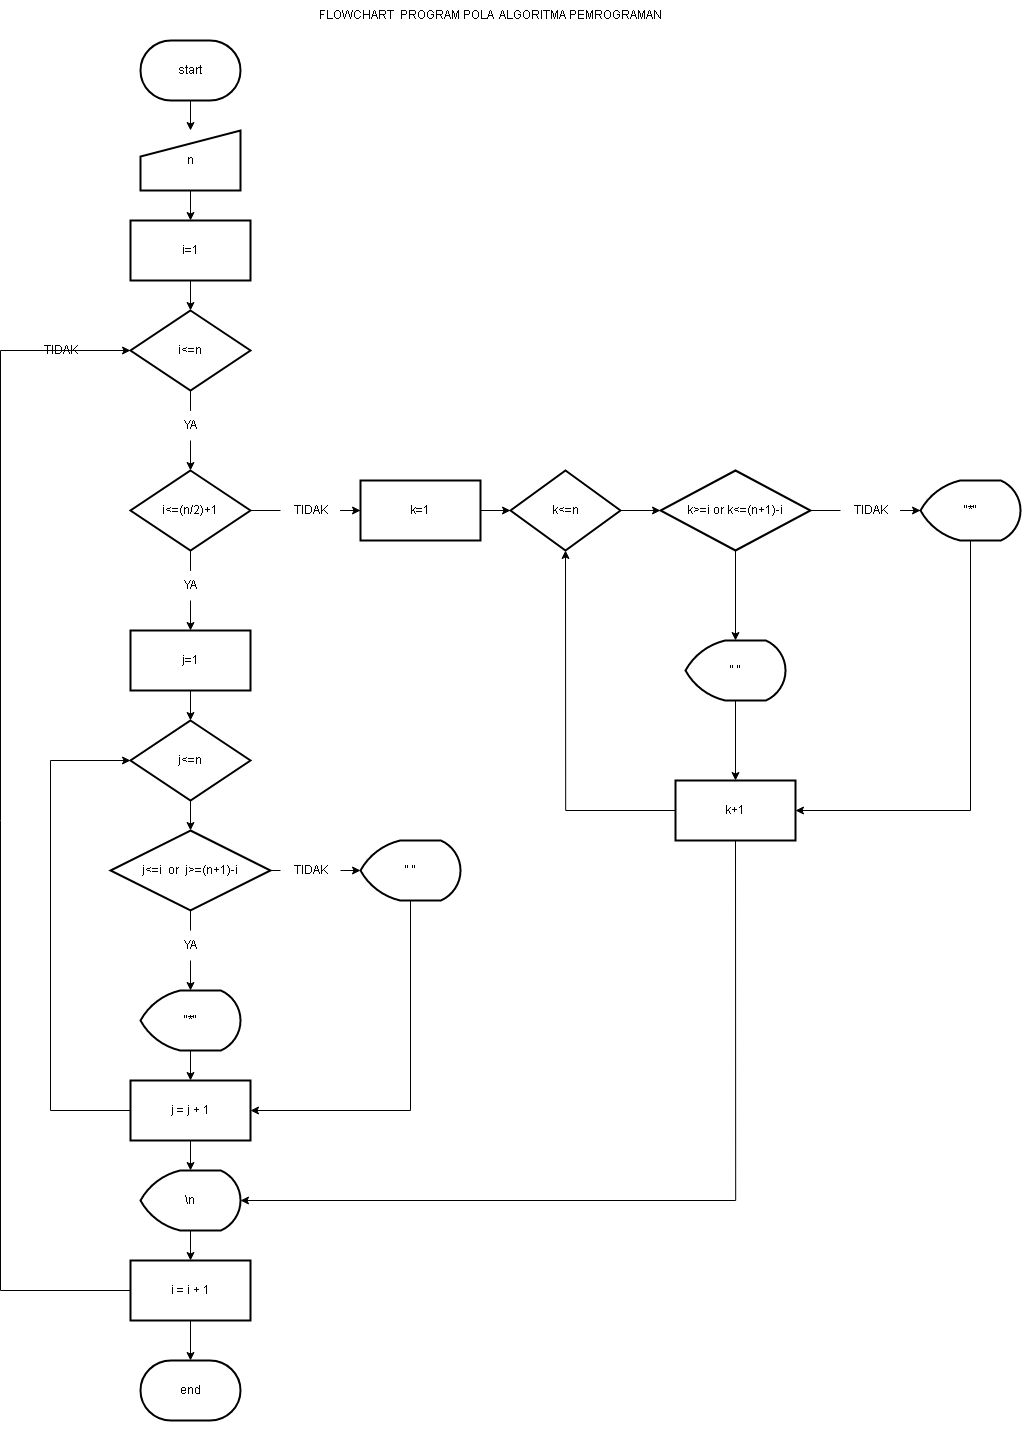

The diagram above was exported from draw.io. Its source (the exported page's mxGraphModel, read from the mxfile embedded in the PNG):
<mxGraphModel dx="3472" dy="1952" grid="1" gridSize="10" guides="1" tooltips="1" connect="1" arrows="1" fold="1" page="1" pageScale="1" pageWidth="1100" pageHeight="1700" math="0" shadow="0">
  <root>
    <mxCell id="0" />
    <mxCell id="1" parent="0" />
    <mxCell id="8ofHdRcBFA13mJwGMalj-3" value="" style="edgeStyle=orthogonalEdgeStyle;orthogonalLoop=1;jettySize=auto;html=1;rounded=0;" edge="1" parent="1" source="8ofHdRcBFA13mJwGMalj-1" target="8ofHdRcBFA13mJwGMalj-2">
      <mxGeometry relative="1" as="geometry" />
    </mxCell>
    <mxCell id="8ofHdRcBFA13mJwGMalj-1" value="start" style="strokeWidth=2;html=1;shape=mxgraph.flowchart.terminator;whiteSpace=wrap;" vertex="1" parent="1">
      <mxGeometry x="210" y="120" width="100" height="60" as="geometry" />
    </mxCell>
    <mxCell id="8ofHdRcBFA13mJwGMalj-5" value="" style="edgeStyle=orthogonalEdgeStyle;orthogonalLoop=1;jettySize=auto;html=1;rounded=0;" edge="1" parent="1" source="8ofHdRcBFA13mJwGMalj-2" target="8ofHdRcBFA13mJwGMalj-4">
      <mxGeometry relative="1" as="geometry" />
    </mxCell>
    <mxCell id="8ofHdRcBFA13mJwGMalj-2" value="n" style="html=1;strokeWidth=2;shape=manualInput;whiteSpace=wrap;size=26;arcSize=11;" vertex="1" parent="1">
      <mxGeometry x="210" y="210" width="100" height="60" as="geometry" />
    </mxCell>
    <mxCell id="8ofHdRcBFA13mJwGMalj-9" value="" style="edgeStyle=orthogonalEdgeStyle;orthogonalLoop=1;jettySize=auto;html=1;rounded=0;" edge="1" parent="1" source="8ofHdRcBFA13mJwGMalj-4" target="8ofHdRcBFA13mJwGMalj-8">
      <mxGeometry relative="1" as="geometry" />
    </mxCell>
    <mxCell id="8ofHdRcBFA13mJwGMalj-4" value="i=1" style="whiteSpace=wrap;html=1;strokeWidth=2;arcSize=11;" vertex="1" parent="1">
      <mxGeometry x="200" y="300" width="120" height="60" as="geometry" />
    </mxCell>
    <mxCell id="8ofHdRcBFA13mJwGMalj-13" value="" style="edgeStyle=orthogonalEdgeStyle;orthogonalLoop=1;jettySize=auto;html=1;startArrow=none;rounded=0;" edge="1" parent="1" source="8ofHdRcBFA13mJwGMalj-77" target="8ofHdRcBFA13mJwGMalj-12">
      <mxGeometry relative="1" as="geometry" />
    </mxCell>
    <mxCell id="8ofHdRcBFA13mJwGMalj-8" value="i&amp;lt;=n" style="rhombus;whiteSpace=wrap;html=1;strokeWidth=2;arcSize=11;" vertex="1" parent="1">
      <mxGeometry x="200" y="390" width="120" height="80" as="geometry" />
    </mxCell>
    <mxCell id="8ofHdRcBFA13mJwGMalj-37" value="" style="edgeStyle=orthogonalEdgeStyle;orthogonalLoop=1;jettySize=auto;html=1;startArrow=none;rounded=0;" edge="1" parent="1" source="8ofHdRcBFA13mJwGMalj-82" target="8ofHdRcBFA13mJwGMalj-36">
      <mxGeometry relative="1" as="geometry" />
    </mxCell>
    <mxCell id="8ofHdRcBFA13mJwGMalj-96" value="" style="edgeStyle=orthogonalEdgeStyle;rounded=0;orthogonalLoop=1;jettySize=auto;html=1;startArrow=none;" edge="1" parent="1" source="8ofHdRcBFA13mJwGMalj-95" target="8ofHdRcBFA13mJwGMalj-16">
      <mxGeometry relative="1" as="geometry" />
    </mxCell>
    <mxCell id="8ofHdRcBFA13mJwGMalj-12" value="i&amp;lt;=(n/2)+1" style="rhombus;whiteSpace=wrap;html=1;strokeWidth=2;arcSize=11;" vertex="1" parent="1">
      <mxGeometry x="200" y="550" width="120" height="80" as="geometry" />
    </mxCell>
    <mxCell id="8ofHdRcBFA13mJwGMalj-19" value="" style="edgeStyle=orthogonalEdgeStyle;orthogonalLoop=1;jettySize=auto;html=1;rounded=0;" edge="1" parent="1" source="8ofHdRcBFA13mJwGMalj-16" target="8ofHdRcBFA13mJwGMalj-18">
      <mxGeometry relative="1" as="geometry" />
    </mxCell>
    <mxCell id="8ofHdRcBFA13mJwGMalj-16" value="j=1" style="whiteSpace=wrap;html=1;strokeWidth=2;arcSize=11;" vertex="1" parent="1">
      <mxGeometry x="200" y="710" width="120" height="60" as="geometry" />
    </mxCell>
    <mxCell id="8ofHdRcBFA13mJwGMalj-21" value="" style="edgeStyle=orthogonalEdgeStyle;orthogonalLoop=1;jettySize=auto;html=1;rounded=0;" edge="1" parent="1" source="8ofHdRcBFA13mJwGMalj-18" target="8ofHdRcBFA13mJwGMalj-20">
      <mxGeometry relative="1" as="geometry" />
    </mxCell>
    <mxCell id="8ofHdRcBFA13mJwGMalj-18" value="j&amp;lt;=n" style="rhombus;whiteSpace=wrap;html=1;strokeWidth=2;arcSize=11;" vertex="1" parent="1">
      <mxGeometry x="200" y="800" width="120" height="80" as="geometry" />
    </mxCell>
    <mxCell id="8ofHdRcBFA13mJwGMalj-90" value="" style="edgeStyle=orthogonalEdgeStyle;orthogonalLoop=1;jettySize=auto;html=1;rounded=0;" edge="1" parent="1" source="8ofHdRcBFA13mJwGMalj-20">
      <mxGeometry relative="1" as="geometry">
        <mxPoint x="430" y="950" as="targetPoint" />
      </mxGeometry>
    </mxCell>
    <mxCell id="8ofHdRcBFA13mJwGMalj-101" value="" style="edgeStyle=orthogonalEdgeStyle;rounded=0;orthogonalLoop=1;jettySize=auto;html=1;" edge="1" parent="1" source="8ofHdRcBFA13mJwGMalj-20" target="8ofHdRcBFA13mJwGMalj-22">
      <mxGeometry relative="1" as="geometry" />
    </mxCell>
    <mxCell id="8ofHdRcBFA13mJwGMalj-20" value="j&amp;lt;=i&amp;nbsp; or&amp;nbsp; j&amp;gt;=(n+1)-i" style="rhombus;whiteSpace=wrap;html=1;strokeWidth=2;arcSize=11;" vertex="1" parent="1">
      <mxGeometry x="180" y="910" width="160" height="80" as="geometry" />
    </mxCell>
    <mxCell id="8ofHdRcBFA13mJwGMalj-27" value="" style="edgeStyle=orthogonalEdgeStyle;orthogonalLoop=1;jettySize=auto;html=1;rounded=0;" edge="1" parent="1" source="8ofHdRcBFA13mJwGMalj-22" target="8ofHdRcBFA13mJwGMalj-26">
      <mxGeometry relative="1" as="geometry" />
    </mxCell>
    <mxCell id="8ofHdRcBFA13mJwGMalj-22" value="&quot;*&quot;" style="strokeWidth=2;html=1;shape=mxgraph.flowchart.display;whiteSpace=wrap;" vertex="1" parent="1">
      <mxGeometry x="210" y="1070" width="100" height="60" as="geometry" />
    </mxCell>
    <mxCell id="8ofHdRcBFA13mJwGMalj-103" style="edgeStyle=orthogonalEdgeStyle;rounded=0;orthogonalLoop=1;jettySize=auto;html=1;exitX=0.5;exitY=1;exitDx=0;exitDy=0;exitPerimeter=0;entryX=1;entryY=0.5;entryDx=0;entryDy=0;" edge="1" parent="1" source="8ofHdRcBFA13mJwGMalj-24" target="8ofHdRcBFA13mJwGMalj-26">
      <mxGeometry relative="1" as="geometry" />
    </mxCell>
    <mxCell id="8ofHdRcBFA13mJwGMalj-24" value="&quot; &quot;" style="strokeWidth=2;html=1;shape=mxgraph.flowchart.display;whiteSpace=wrap;" vertex="1" parent="1">
      <mxGeometry x="430" y="920" width="100" height="60" as="geometry" />
    </mxCell>
    <mxCell id="8ofHdRcBFA13mJwGMalj-63" value="" style="edgeStyle=orthogonalEdgeStyle;orthogonalLoop=1;jettySize=auto;html=1;rounded=0;" edge="1" parent="1" source="8ofHdRcBFA13mJwGMalj-26" target="8ofHdRcBFA13mJwGMalj-47">
      <mxGeometry relative="1" as="geometry" />
    </mxCell>
    <mxCell id="8ofHdRcBFA13mJwGMalj-98" style="edgeStyle=orthogonalEdgeStyle;rounded=0;orthogonalLoop=1;jettySize=auto;html=1;exitX=0;exitY=0.5;exitDx=0;exitDy=0;entryX=0;entryY=0.5;entryDx=0;entryDy=0;" edge="1" parent="1" source="8ofHdRcBFA13mJwGMalj-26" target="8ofHdRcBFA13mJwGMalj-18">
      <mxGeometry relative="1" as="geometry">
        <Array as="points">
          <mxPoint x="120" y="1190" />
          <mxPoint x="120" y="840" />
        </Array>
      </mxGeometry>
    </mxCell>
    <mxCell id="8ofHdRcBFA13mJwGMalj-26" value="j = j + 1" style="whiteSpace=wrap;html=1;strokeWidth=2;" vertex="1" parent="1">
      <mxGeometry x="200" y="1160" width="120" height="60" as="geometry" />
    </mxCell>
    <mxCell id="8ofHdRcBFA13mJwGMalj-62" style="edgeStyle=orthogonalEdgeStyle;orthogonalLoop=1;jettySize=auto;html=1;exitX=0;exitY=0.5;exitDx=0;exitDy=0;entryX=0;entryY=0.5;entryDx=0;entryDy=0;startArrow=none;rounded=0;" edge="1" parent="1" source="8ofHdRcBFA13mJwGMalj-75" target="8ofHdRcBFA13mJwGMalj-8">
      <mxGeometry relative="1" as="geometry">
        <Array as="points">
          <mxPoint x="90" y="430" />
        </Array>
      </mxGeometry>
    </mxCell>
    <mxCell id="8ofHdRcBFA13mJwGMalj-65" value="" style="edgeStyle=orthogonalEdgeStyle;orthogonalLoop=1;jettySize=auto;html=1;rounded=0;" edge="1" parent="1" source="8ofHdRcBFA13mJwGMalj-29" target="8ofHdRcBFA13mJwGMalj-49">
      <mxGeometry relative="1" as="geometry" />
    </mxCell>
    <mxCell id="8ofHdRcBFA13mJwGMalj-29" value="i = i + 1" style="whiteSpace=wrap;html=1;strokeWidth=2;" vertex="1" parent="1">
      <mxGeometry x="200" y="1340" width="120" height="60" as="geometry" />
    </mxCell>
    <mxCell id="8ofHdRcBFA13mJwGMalj-39" value="" style="edgeStyle=orthogonalEdgeStyle;orthogonalLoop=1;jettySize=auto;html=1;rounded=0;" edge="1" parent="1" source="8ofHdRcBFA13mJwGMalj-36" target="8ofHdRcBFA13mJwGMalj-38">
      <mxGeometry relative="1" as="geometry" />
    </mxCell>
    <mxCell id="8ofHdRcBFA13mJwGMalj-36" value="k=1" style="whiteSpace=wrap;html=1;strokeWidth=2;arcSize=11;" vertex="1" parent="1">
      <mxGeometry x="430" y="560" width="120" height="60" as="geometry" />
    </mxCell>
    <mxCell id="8ofHdRcBFA13mJwGMalj-41" value="" style="edgeStyle=orthogonalEdgeStyle;orthogonalLoop=1;jettySize=auto;html=1;rounded=0;" edge="1" parent="1" source="8ofHdRcBFA13mJwGMalj-38" target="8ofHdRcBFA13mJwGMalj-40">
      <mxGeometry relative="1" as="geometry" />
    </mxCell>
    <mxCell id="8ofHdRcBFA13mJwGMalj-38" value="k&amp;lt;=n" style="rhombus;whiteSpace=wrap;html=1;strokeWidth=2;arcSize=11;" vertex="1" parent="1">
      <mxGeometry x="580" y="550" width="110" height="80" as="geometry" />
    </mxCell>
    <mxCell id="8ofHdRcBFA13mJwGMalj-43" value="" style="edgeStyle=orthogonalEdgeStyle;orthogonalLoop=1;jettySize=auto;html=1;startArrow=none;rounded=0;" edge="1" parent="1" source="8ofHdRcBFA13mJwGMalj-91" target="8ofHdRcBFA13mJwGMalj-42">
      <mxGeometry relative="1" as="geometry" />
    </mxCell>
    <mxCell id="8ofHdRcBFA13mJwGMalj-45" value="" style="edgeStyle=orthogonalEdgeStyle;orthogonalLoop=1;jettySize=auto;html=1;rounded=0;" edge="1" parent="1" source="8ofHdRcBFA13mJwGMalj-40" target="8ofHdRcBFA13mJwGMalj-44">
      <mxGeometry relative="1" as="geometry" />
    </mxCell>
    <mxCell id="8ofHdRcBFA13mJwGMalj-40" value="k&amp;gt;=i or k&amp;lt;=(n+1)-i" style="rhombus;whiteSpace=wrap;html=1;strokeWidth=2;arcSize=11;" vertex="1" parent="1">
      <mxGeometry x="730" y="550" width="150" height="80" as="geometry" />
    </mxCell>
    <mxCell id="8ofHdRcBFA13mJwGMalj-92" style="edgeStyle=orthogonalEdgeStyle;orthogonalLoop=1;jettySize=auto;html=1;exitX=0.5;exitY=1;exitDx=0;exitDy=0;exitPerimeter=0;entryX=1;entryY=0.5;entryDx=0;entryDy=0;rounded=0;" edge="1" parent="1" source="8ofHdRcBFA13mJwGMalj-42" target="8ofHdRcBFA13mJwGMalj-54">
      <mxGeometry relative="1" as="geometry" />
    </mxCell>
    <mxCell id="8ofHdRcBFA13mJwGMalj-42" value="&quot;*&quot;" style="strokeWidth=2;html=1;shape=mxgraph.flowchart.display;whiteSpace=wrap;" vertex="1" parent="1">
      <mxGeometry x="990" y="560" width="100" height="60" as="geometry" />
    </mxCell>
    <mxCell id="8ofHdRcBFA13mJwGMalj-66" style="edgeStyle=orthogonalEdgeStyle;orthogonalLoop=1;jettySize=auto;html=1;exitX=0.5;exitY=1;exitDx=0;exitDy=0;exitPerimeter=0;entryX=0.5;entryY=0;entryDx=0;entryDy=0;rounded=0;" edge="1" parent="1" source="8ofHdRcBFA13mJwGMalj-44" target="8ofHdRcBFA13mJwGMalj-54">
      <mxGeometry relative="1" as="geometry" />
    </mxCell>
    <mxCell id="8ofHdRcBFA13mJwGMalj-44" value="&quot; &quot;" style="strokeWidth=2;html=1;shape=mxgraph.flowchart.display;whiteSpace=wrap;" vertex="1" parent="1">
      <mxGeometry x="755" y="720" width="100" height="60" as="geometry" />
    </mxCell>
    <mxCell id="8ofHdRcBFA13mJwGMalj-64" value="" style="edgeStyle=orthogonalEdgeStyle;orthogonalLoop=1;jettySize=auto;html=1;rounded=0;" edge="1" parent="1" source="8ofHdRcBFA13mJwGMalj-47" target="8ofHdRcBFA13mJwGMalj-29">
      <mxGeometry relative="1" as="geometry" />
    </mxCell>
    <mxCell id="8ofHdRcBFA13mJwGMalj-47" value="\n" style="strokeWidth=2;html=1;shape=mxgraph.flowchart.display;whiteSpace=wrap;" vertex="1" parent="1">
      <mxGeometry x="210" y="1250" width="100" height="60" as="geometry" />
    </mxCell>
    <mxCell id="8ofHdRcBFA13mJwGMalj-49" value="end" style="strokeWidth=2;html=1;shape=mxgraph.flowchart.terminator;whiteSpace=wrap;" vertex="1" parent="1">
      <mxGeometry x="210" y="1440" width="100" height="60" as="geometry" />
    </mxCell>
    <mxCell id="8ofHdRcBFA13mJwGMalj-67" style="edgeStyle=orthogonalEdgeStyle;orthogonalLoop=1;jettySize=auto;html=1;exitX=0;exitY=0.5;exitDx=0;exitDy=0;entryX=0.5;entryY=1;entryDx=0;entryDy=0;rounded=0;" edge="1" parent="1" source="8ofHdRcBFA13mJwGMalj-54" target="8ofHdRcBFA13mJwGMalj-38">
      <mxGeometry relative="1" as="geometry" />
    </mxCell>
    <mxCell id="8ofHdRcBFA13mJwGMalj-102" style="edgeStyle=orthogonalEdgeStyle;rounded=0;orthogonalLoop=1;jettySize=auto;html=1;exitX=0.5;exitY=1;exitDx=0;exitDy=0;entryX=1;entryY=0.5;entryDx=0;entryDy=0;entryPerimeter=0;" edge="1" parent="1" source="8ofHdRcBFA13mJwGMalj-54" target="8ofHdRcBFA13mJwGMalj-47">
      <mxGeometry relative="1" as="geometry" />
    </mxCell>
    <mxCell id="8ofHdRcBFA13mJwGMalj-54" value="k+1" style="whiteSpace=wrap;html=1;strokeWidth=2;" vertex="1" parent="1">
      <mxGeometry x="745" y="860" width="120" height="60" as="geometry" />
    </mxCell>
    <mxCell id="8ofHdRcBFA13mJwGMalj-70" style="edgeStyle=orthogonalEdgeStyle;orthogonalLoop=1;jettySize=auto;html=1;exitX=0.5;exitY=1;exitDx=0;exitDy=0;exitPerimeter=0;rounded=0;" edge="1" parent="1" source="8ofHdRcBFA13mJwGMalj-49" target="8ofHdRcBFA13mJwGMalj-49">
      <mxGeometry relative="1" as="geometry" />
    </mxCell>
    <mxCell id="8ofHdRcBFA13mJwGMalj-75" value="TIDAK" style="text;html=1;align=center;verticalAlign=middle;resizable=0;points=[];autosize=1;strokeColor=none;" vertex="1" parent="1">
      <mxGeometry x="100" y="415" width="60" height="30" as="geometry" />
    </mxCell>
    <mxCell id="8ofHdRcBFA13mJwGMalj-78" value="" style="edgeStyle=orthogonalEdgeStyle;orthogonalLoop=1;jettySize=auto;html=1;exitX=0;exitY=0.5;exitDx=0;exitDy=0;entryX=0;entryY=0.5;entryDx=0;entryDy=0;endArrow=none;rounded=0;" edge="1" parent="1" source="8ofHdRcBFA13mJwGMalj-29" target="8ofHdRcBFA13mJwGMalj-75">
      <mxGeometry relative="1" as="geometry">
        <mxPoint x="200" y="1279.9999999999998" as="sourcePoint" />
        <mxPoint x="200" y="460" as="targetPoint" />
        <Array as="points">
          <mxPoint x="70" y="1370" />
          <mxPoint x="70" y="430" />
        </Array>
      </mxGeometry>
    </mxCell>
    <mxCell id="8ofHdRcBFA13mJwGMalj-77" value="YA" style="text;html=1;align=center;verticalAlign=middle;resizable=0;points=[];autosize=1;strokeColor=none;" vertex="1" parent="1">
      <mxGeometry x="240" y="490" width="40" height="30" as="geometry" />
    </mxCell>
    <mxCell id="8ofHdRcBFA13mJwGMalj-79" value="" style="edgeStyle=orthogonalEdgeStyle;orthogonalLoop=1;jettySize=auto;html=1;endArrow=none;rounded=0;" edge="1" parent="1" source="8ofHdRcBFA13mJwGMalj-8" target="8ofHdRcBFA13mJwGMalj-77">
      <mxGeometry relative="1" as="geometry">
        <mxPoint x="260" y="470" as="sourcePoint" />
        <mxPoint x="260" y="550" as="targetPoint" />
      </mxGeometry>
    </mxCell>
    <mxCell id="8ofHdRcBFA13mJwGMalj-82" value="TIDAK" style="text;html=1;align=center;verticalAlign=middle;resizable=0;points=[];autosize=1;strokeColor=none;" vertex="1" parent="1">
      <mxGeometry x="350" y="575" width="60" height="30" as="geometry" />
    </mxCell>
    <mxCell id="8ofHdRcBFA13mJwGMalj-84" value="" style="edgeStyle=orthogonalEdgeStyle;orthogonalLoop=1;jettySize=auto;html=1;endArrow=none;rounded=0;" edge="1" parent="1" source="8ofHdRcBFA13mJwGMalj-12" target="8ofHdRcBFA13mJwGMalj-82">
      <mxGeometry relative="1" as="geometry">
        <mxPoint x="320" y="590" as="sourcePoint" />
        <mxPoint x="480" y="590" as="targetPoint" />
      </mxGeometry>
    </mxCell>
    <mxCell id="8ofHdRcBFA13mJwGMalj-89" value="TIDAK" style="text;html=1;align=center;verticalAlign=middle;resizable=0;points=[];autosize=1;strokeColor=none;fillColor=default;" vertex="1" parent="1">
      <mxGeometry x="350" y="935" width="60" height="30" as="geometry" />
    </mxCell>
    <mxCell id="8ofHdRcBFA13mJwGMalj-91" value="TIDAK" style="text;html=1;align=center;verticalAlign=middle;resizable=0;points=[];autosize=1;strokeColor=none;" vertex="1" parent="1">
      <mxGeometry x="910" y="575" width="60" height="30" as="geometry" />
    </mxCell>
    <mxCell id="8ofHdRcBFA13mJwGMalj-94" value="" style="edgeStyle=orthogonalEdgeStyle;orthogonalLoop=1;jettySize=auto;html=1;endArrow=none;rounded=0;" edge="1" parent="1" source="8ofHdRcBFA13mJwGMalj-40" target="8ofHdRcBFA13mJwGMalj-91">
      <mxGeometry relative="1" as="geometry">
        <mxPoint x="880" y="590" as="sourcePoint" />
        <mxPoint x="1010" y="590" as="targetPoint" />
      </mxGeometry>
    </mxCell>
    <mxCell id="8ofHdRcBFA13mJwGMalj-95" value="YA" style="text;html=1;align=center;verticalAlign=middle;resizable=0;points=[];autosize=1;strokeColor=none;" vertex="1" parent="1">
      <mxGeometry x="240" y="650" width="40" height="30" as="geometry" />
    </mxCell>
    <mxCell id="8ofHdRcBFA13mJwGMalj-97" value="" style="edgeStyle=orthogonalEdgeStyle;rounded=0;orthogonalLoop=1;jettySize=auto;html=1;endArrow=none;" edge="1" parent="1" source="8ofHdRcBFA13mJwGMalj-12" target="8ofHdRcBFA13mJwGMalj-95">
      <mxGeometry relative="1" as="geometry">
        <mxPoint x="260" y="630" as="sourcePoint" />
        <mxPoint x="260" y="710" as="targetPoint" />
      </mxGeometry>
    </mxCell>
    <mxCell id="8ofHdRcBFA13mJwGMalj-99" value="YA" style="text;html=1;align=center;verticalAlign=middle;resizable=0;points=[];autosize=1;strokeColor=none;fillColor=default;" vertex="1" parent="1">
      <mxGeometry x="240" y="1010" width="40" height="30" as="geometry" />
    </mxCell>
    <mxCell id="8ofHdRcBFA13mJwGMalj-104" value="FLOWCHART&amp;nbsp; PROGRAM POLA&amp;nbsp; ALGORITMA PEMROGRAMAN" style="text;html=1;strokeColor=none;fillColor=none;align=center;verticalAlign=middle;whiteSpace=wrap;rounded=0;" vertex="1" parent="1">
      <mxGeometry x="360" y="80" width="400" height="30" as="geometry" />
    </mxCell>
  </root>
</mxGraphModel>